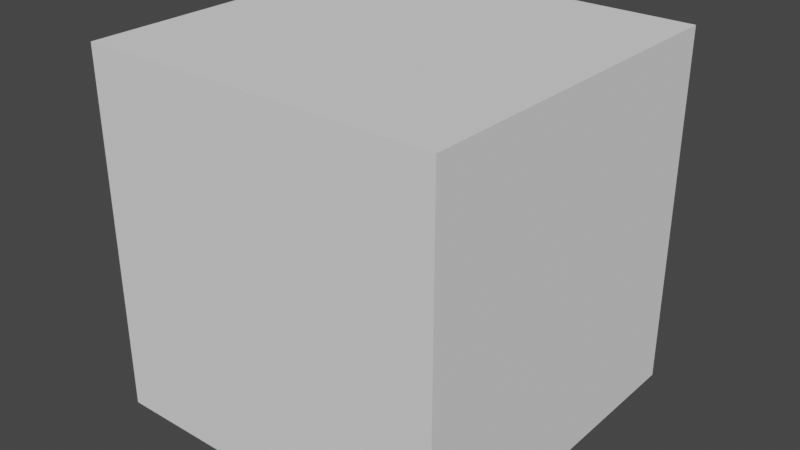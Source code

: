 # Source: startup.blend  (saved by Blender 2.81.0; exported with 4.5.12 LTS)
import bpy
from mathutils import Matrix  # noqa: F401  (used for matrix-valued properties, if any)

bpy.ops.wm.read_factory_settings(use_empty=True)
scene = bpy.context.scene
scene.name = 'Scene'

# ---- collections
col_collection = bpy.data.collections.new('Collection'); scene.collection.children.link(col_collection)

# ---- world
world_world = bpy.data.worlds.new('World'); scene.world = world_world
world_world.use_nodes = True; world_world.node_tree.nodes.clear()
_N = world_world.node_tree.nodes; _L = world_world.node_tree.links
n0 = _N.new('ShaderNodeOutputWorld'); n0.name = 'World Output'; n0.location = (300, 300)
n1 = _N.new('ShaderNodeBackground'); n1.name = 'Background'; n1.location = (10, 300)
n1.inputs[0].default_value = (0.05088, 0.05088, 0.05088, 1.0)
_L.new(n1.outputs[0], n0.inputs[0])
n0.is_active_output = True
world_world.color = (0.05088, 0.05088, 0.05088)
world_world.use_sun_shadow = False
world_world.sun_shadow_jitter_overblur = 0.0

# ---- meshes
me_cube = bpy.data.meshes.new('Cube')
me_cube.from_pydata([(-9.975, -9.975, -10.02), (-9.975, -9.975, 10.02), (-9.975, 9.975, -10.02), (-9.975, 9.975, 10.02), (9.975, -9.975, -10.02), (9.975, -9.975, 10.02), (9.975, 9.975, -10.02), (9.975, 9.975, 10.02)], [], [(0, 1, 3, 2), (2, 3, 7, 6), (6, 7, 5, 4), (4, 5, 1, 0), (2, 6, 4, 0), (7, 3, 1, 5)])
_uv = me_cube.uv_layers.new(name='UVMap')
_uv.uv.foreach_set('vector', [0.375, 0.0, 0.625, 0.0, 0.625, 0.25, 0.375, 0.25, 0.375, 0.25, 0.625, 0.25, 0.625, 0.5, 0.375, 0.5, 0.375, 0.5, 0.625, 0.5, 0.625, 0.75, 0.375, 0.75, 0.375, 0.75, 0.625, 0.75, 0.625, 1.0, 0.375, 1.0, 0.125, 0.5, 0.375, 0.5, 0.375, 0.75, 0.125, 0.75, 0.625, 0.5, 0.875, 0.5, 0.875, 0.75, 0.625, 0.75])
me_cube.use_remesh_preserve_volume = False
me_cube.use_remesh_preserve_attributes = False
me_cube.use_mirror_vertex_groups = False
me_cube.update()

# ---- objects
ob_cube = bpy.data.objects.new('Cube', me_cube)

# ---- transforms, parenting, visibility, modifiers, constraints
ob_cube.location = (0.0, 0.0, 0.0)
ob_cube.lineart.crease_threshold = 0.0

# ---- collection membership
col_collection.objects.link(ob_cube)

# ---- scene / render settings (as saved in the file)
scene.frame_start = 1; scene.frame_end = 250; scene.frame_set(1)
scene.render.engine = 'BLENDER_EEVEE_NEXT'
scene.cycles.use_denoising = False
scene.cycles.samples = 128
scene.cycles.sampling_pattern = 'TABULATED_SOBOL'
scene.cycles.use_adaptive_sampling = False
scene.cycles.use_light_tree = False
scene.view_settings.view_transform = 'Filmic'
scene.unit_settings.scale_length = 0.001
bpy.context.view_layer.update()

# ---- added for rendering (the .blend has no active camera and no usable light): camera, sun
cam_auto = bpy.data.cameras.new('AutoCamera')
cam_auto.lens = 50.0
cam_auto.sensor_width = 36.0
cam_auto.clip_end = 1000.0
ob_auto_camera = bpy.data.objects.new('AutoCamera', cam_auto)
scene.collection.objects.link(ob_auto_camera)
ob_auto_camera.location = (32.0158, -38.419, 25.6127)
ob_auto_camera.rotation_euler = (1.09748, -7.21219e-08, 0.694738)
scene.camera = ob_auto_camera
light_auto_sun = bpy.data.lights.new('AutoSun', 'SUN')
light_auto_sun.energy = 3.0
light_auto_sun.angle = 0.0523599
ob_auto_sun = bpy.data.objects.new('AutoSun', light_auto_sun)
scene.collection.objects.link(ob_auto_sun)
ob_auto_sun.rotation_euler = (0.872665, 0.174533, 0.523599)
bpy.context.view_layer.update()
